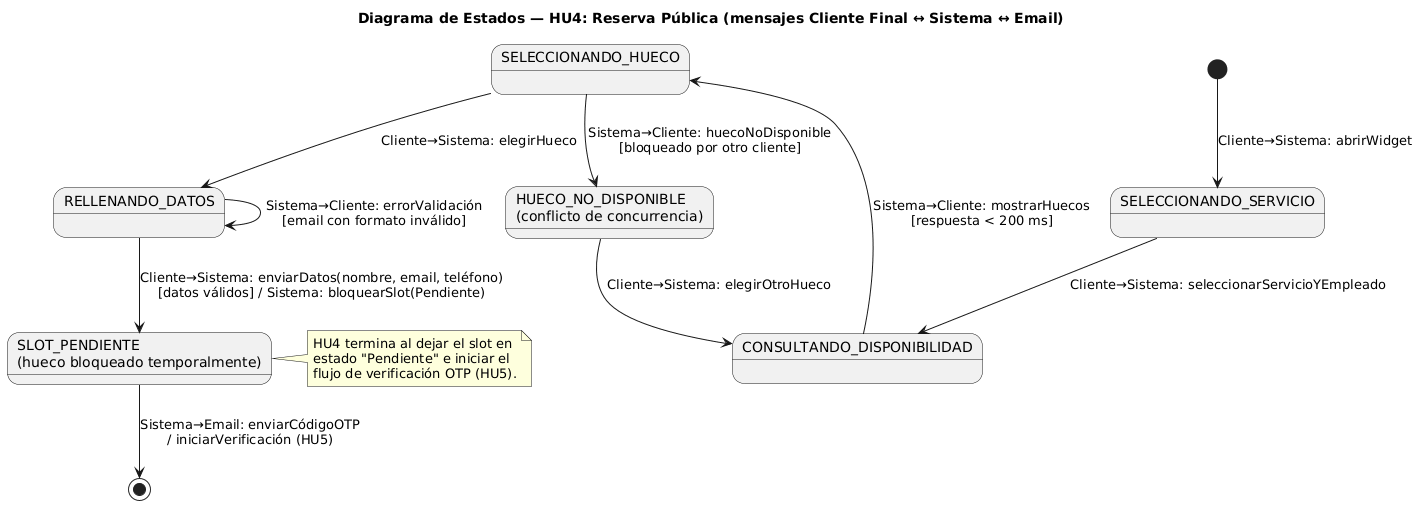

The diagram above was rendered by PlantUML. Its source (embedded in the PNG):
@startuml
title Diagrama de Estados — HU4: Reserva Pública (mensajes Cliente Final ↔ Sistema ↔ Email)

' Refina el estado-contexto RESERVA_PUBLICA (HU4).
' Actores: Cliente Final <-> Sistema; Sistema -> Servicio de Email (OTP).

state "SELECCIONANDO_SERVICIO" as servicio
state "CONSULTANDO_DISPONIBILIDAD" as disponibilidad
state "SELECCIONANDO_HUECO" as hueco
state "RELLENANDO_DATOS" as datos
state "SLOT_PENDIENTE\n(hueco bloqueado temporalmente)" as pendiente
state "HUECO_NO_DISPONIBLE\n(conflicto de concurrencia)" as ocupado

[*] --> servicio : Cliente→Sistema: abrirWidget

servicio --> disponibilidad : Cliente→Sistema: seleccionarServicioYEmpleado
disponibilidad --> hueco : Sistema→Cliente: mostrarHuecos\n[respuesta < 200 ms]

hueco --> datos : Cliente→Sistema: elegirHueco
hueco --> ocupado : Sistema→Cliente: huecoNoDisponible\n[bloqueado por otro cliente]
ocupado --> disponibilidad : Cliente→Sistema: elegirOtroHueco

datos --> pendiente : Cliente→Sistema: enviarDatos(nombre, email, teléfono)\n[datos válidos] / Sistema: bloquearSlot(Pendiente)
datos --> datos : Sistema→Cliente: errorValidación\n[email con formato inválido]

pendiente --> [*] : Sistema→Email: enviarCódigoOTP\n/ iniciarVerificación (HU5)

note right of pendiente
  HU4 termina al dejar el slot en
  estado "Pendiente" e iniciar el
  flujo de verificación OTP (HU5).
end note
@enduml